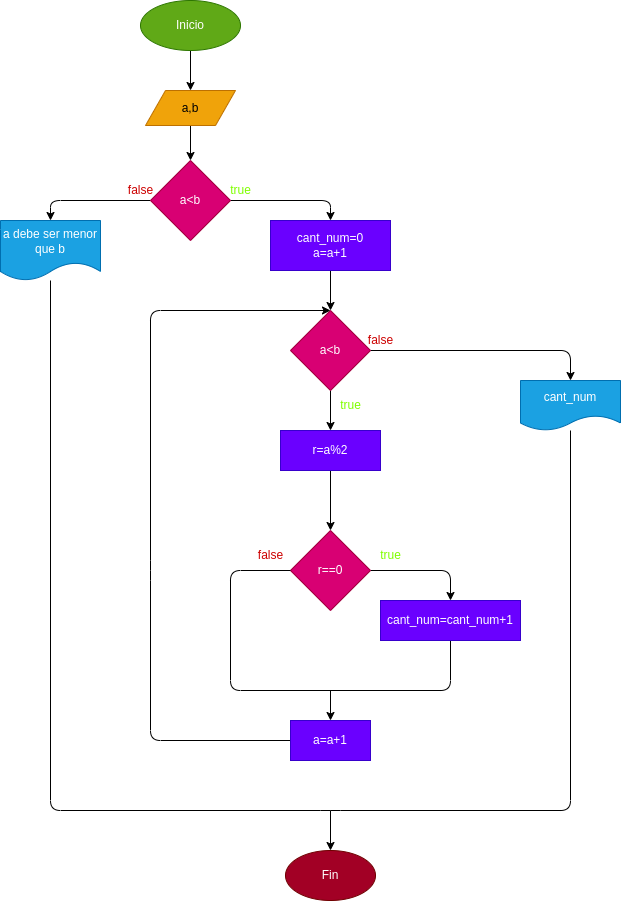

The diagram above was exported from draw.io. Its source (the exported page's mxGraphModel, read from the mxfile embedded in the PNG):
<mxGraphModel dx="591" dy="372" grid="1" gridSize="10" guides="1" tooltips="1" connect="1" arrows="1" fold="1" page="1" pageScale="1" pageWidth="827" pageHeight="1169" math="0" shadow="0">
  <root>
    <mxCell id="0" />
    <mxCell id="1" parent="0" />
    <mxCell id="4" value="" style="edgeStyle=none;html=1;" edge="1" parent="1" source="2" target="3">
      <mxGeometry relative="1" as="geometry" />
    </mxCell>
    <mxCell id="2" value="Inicio" style="ellipse;whiteSpace=wrap;html=1;fillColor=#60a917;fontColor=#ffffff;strokeColor=#2D7600;" vertex="1" parent="1">
      <mxGeometry x="310" y="30" width="100" height="50" as="geometry" />
    </mxCell>
    <mxCell id="6" value="" style="edgeStyle=none;html=1;" edge="1" parent="1" source="3" target="5">
      <mxGeometry relative="1" as="geometry" />
    </mxCell>
    <mxCell id="3" value="a,b" style="shape=parallelogram;perimeter=parallelogramPerimeter;whiteSpace=wrap;html=1;fixedSize=1;fillColor=#f0a30a;strokeColor=#BD7000;fontColor=#000000;" vertex="1" parent="1">
      <mxGeometry x="315" y="120" width="90" height="35" as="geometry" />
    </mxCell>
    <mxCell id="8" style="edgeStyle=none;html=1;" edge="1" parent="1" source="5" target="7">
      <mxGeometry relative="1" as="geometry">
        <Array as="points">
          <mxPoint x="220" y="230" />
        </Array>
      </mxGeometry>
    </mxCell>
    <mxCell id="10" style="edgeStyle=none;html=1;" edge="1" parent="1" source="5" target="9">
      <mxGeometry relative="1" as="geometry">
        <Array as="points">
          <mxPoint x="500" y="230" />
        </Array>
      </mxGeometry>
    </mxCell>
    <mxCell id="5" value="a&amp;lt;b" style="rhombus;whiteSpace=wrap;html=1;fillColor=#d80073;strokeColor=#A50040;fontColor=#ffffff;" vertex="1" parent="1">
      <mxGeometry x="320" y="190" width="80" height="80" as="geometry" />
    </mxCell>
    <mxCell id="26" style="edgeStyle=none;html=1;startArrow=none;startFill=0;endArrow=none;endFill=0;" edge="1" parent="1" source="7" target="24">
      <mxGeometry relative="1" as="geometry">
        <Array as="points">
          <mxPoint x="220" y="840" />
          <mxPoint x="500" y="840" />
          <mxPoint x="740" y="840" />
        </Array>
      </mxGeometry>
    </mxCell>
    <mxCell id="7" value="a debe ser menor que b" style="shape=document;whiteSpace=wrap;html=1;boundedLbl=1;fillColor=#1ba1e2;fontColor=#ffffff;strokeColor=#006EAF;" vertex="1" parent="1">
      <mxGeometry x="170" y="250" width="100" height="60" as="geometry" />
    </mxCell>
    <mxCell id="12" value="" style="edgeStyle=none;html=1;" edge="1" parent="1" source="9" target="11">
      <mxGeometry relative="1" as="geometry" />
    </mxCell>
    <mxCell id="9" value="cant_num=0&lt;br&gt;a=a+1" style="whiteSpace=wrap;html=1;fillColor=#6a00ff;fontColor=#ffffff;strokeColor=#3700CC;" vertex="1" parent="1">
      <mxGeometry x="440" y="250" width="120" height="50" as="geometry" />
    </mxCell>
    <mxCell id="14" value="" style="edgeStyle=none;html=1;" edge="1" parent="1" source="11" target="13">
      <mxGeometry relative="1" as="geometry" />
    </mxCell>
    <mxCell id="25" style="edgeStyle=none;html=1;startArrow=none;startFill=0;endArrow=classic;endFill=1;" edge="1" parent="1" source="11" target="24">
      <mxGeometry relative="1" as="geometry">
        <Array as="points">
          <mxPoint x="740" y="380" />
        </Array>
      </mxGeometry>
    </mxCell>
    <mxCell id="11" value="a&amp;lt;b" style="rhombus;whiteSpace=wrap;html=1;fillColor=#d80073;strokeColor=#A50040;fontColor=#ffffff;" vertex="1" parent="1">
      <mxGeometry x="460" y="340" width="80" height="80" as="geometry" />
    </mxCell>
    <mxCell id="16" value="" style="edgeStyle=none;html=1;" edge="1" parent="1" source="13" target="15">
      <mxGeometry relative="1" as="geometry" />
    </mxCell>
    <mxCell id="13" value="r=a%2" style="whiteSpace=wrap;html=1;fillColor=#6a00ff;strokeColor=#3700CC;fontColor=#ffffff;" vertex="1" parent="1">
      <mxGeometry x="450" y="460" width="100" height="40" as="geometry" />
    </mxCell>
    <mxCell id="18" style="edgeStyle=none;html=1;" edge="1" parent="1" source="15" target="17">
      <mxGeometry relative="1" as="geometry">
        <Array as="points">
          <mxPoint x="620" y="600" />
        </Array>
      </mxGeometry>
    </mxCell>
    <mxCell id="15" value="r==0" style="rhombus;whiteSpace=wrap;html=1;fillColor=#d80073;strokeColor=#A50040;fontColor=#ffffff;" vertex="1" parent="1">
      <mxGeometry x="460" y="560" width="80" height="80" as="geometry" />
    </mxCell>
    <mxCell id="21" style="edgeStyle=none;html=1;entryX=0;entryY=0.5;entryDx=0;entryDy=0;endArrow=none;endFill=0;" edge="1" parent="1" source="17" target="15">
      <mxGeometry relative="1" as="geometry">
        <mxPoint x="470" y="610" as="targetPoint" />
        <Array as="points">
          <mxPoint x="620" y="720" />
          <mxPoint x="400" y="720" />
          <mxPoint x="400" y="600" />
        </Array>
      </mxGeometry>
    </mxCell>
    <mxCell id="17" value="cant_num=cant_num+1" style="whiteSpace=wrap;html=1;fillColor=#6a00ff;fontColor=#ffffff;strokeColor=#3700CC;" vertex="1" parent="1">
      <mxGeometry x="550" y="630" width="140" height="40" as="geometry" />
    </mxCell>
    <mxCell id="22" style="edgeStyle=none;html=1;endArrow=none;endFill=0;startArrow=classic;startFill=1;" edge="1" parent="1" source="20">
      <mxGeometry relative="1" as="geometry">
        <mxPoint x="500" y="720" as="targetPoint" />
      </mxGeometry>
    </mxCell>
    <mxCell id="23" style="edgeStyle=none;html=1;entryX=0.5;entryY=0;entryDx=0;entryDy=0;startArrow=none;startFill=0;endArrow=classic;endFill=1;" edge="1" parent="1" source="20" target="11">
      <mxGeometry relative="1" as="geometry">
        <Array as="points">
          <mxPoint x="320" y="770" />
          <mxPoint x="320" y="600" />
          <mxPoint x="320" y="340" />
        </Array>
      </mxGeometry>
    </mxCell>
    <mxCell id="20" value="a=a+1" style="whiteSpace=wrap;html=1;fillColor=#6a00ff;fontColor=#ffffff;strokeColor=#3700CC;" vertex="1" parent="1">
      <mxGeometry x="460" y="750" width="80" height="40" as="geometry" />
    </mxCell>
    <mxCell id="24" value="cant_num" style="shape=document;whiteSpace=wrap;html=1;boundedLbl=1;fillColor=#1ba1e2;fontColor=#ffffff;strokeColor=#006EAF;" vertex="1" parent="1">
      <mxGeometry x="690" y="410" width="100" height="50" as="geometry" />
    </mxCell>
    <mxCell id="28" style="edgeStyle=none;html=1;startArrow=classic;startFill=1;endArrow=none;endFill=0;" edge="1" parent="1" source="27">
      <mxGeometry relative="1" as="geometry">
        <mxPoint x="500" y="840" as="targetPoint" />
      </mxGeometry>
    </mxCell>
    <mxCell id="27" value="Fin" style="ellipse;whiteSpace=wrap;html=1;fillColor=#a20025;fontColor=#ffffff;strokeColor=#6F0000;" vertex="1" parent="1">
      <mxGeometry x="455" y="880" width="90" height="50" as="geometry" />
    </mxCell>
    <mxCell id="29" value="true" style="text;html=1;align=center;verticalAlign=middle;resizable=0;points=[];autosize=1;strokeColor=none;fillColor=none;fontColor=#80FF00;" vertex="1" parent="1">
      <mxGeometry x="390" y="210" width="40" height="20" as="geometry" />
    </mxCell>
    <mxCell id="31" value="true" style="text;html=1;align=center;verticalAlign=middle;resizable=0;points=[];autosize=1;strokeColor=none;fillColor=none;fontColor=#80FF00;" vertex="1" parent="1">
      <mxGeometry x="500" y="425" width="40" height="20" as="geometry" />
    </mxCell>
    <mxCell id="32" value="&lt;font color=&quot;#cc0000&quot;&gt;false&lt;/font&gt;" style="text;html=1;align=center;verticalAlign=middle;resizable=0;points=[];autosize=1;strokeColor=none;fillColor=none;fontColor=#80FF00;" vertex="1" parent="1">
      <mxGeometry x="290" y="210" width="40" height="20" as="geometry" />
    </mxCell>
    <mxCell id="33" value="&lt;font color=&quot;#cc0000&quot;&gt;false&lt;/font&gt;" style="text;html=1;align=center;verticalAlign=middle;resizable=0;points=[];autosize=1;strokeColor=none;fillColor=none;fontColor=#80FF00;" vertex="1" parent="1">
      <mxGeometry x="530" y="360" width="40" height="20" as="geometry" />
    </mxCell>
    <mxCell id="34" value="true" style="text;html=1;align=center;verticalAlign=middle;resizable=0;points=[];autosize=1;strokeColor=none;fillColor=none;fontColor=#80FF00;" vertex="1" parent="1">
      <mxGeometry x="540" y="575" width="40" height="20" as="geometry" />
    </mxCell>
    <mxCell id="35" value="&lt;font color=&quot;#cc0000&quot;&gt;false&lt;/font&gt;" style="text;html=1;align=center;verticalAlign=middle;resizable=0;points=[];autosize=1;strokeColor=none;fillColor=none;fontColor=#80FF00;" vertex="1" parent="1">
      <mxGeometry x="420" y="575" width="40" height="20" as="geometry" />
    </mxCell>
  </root>
</mxGraphModel>